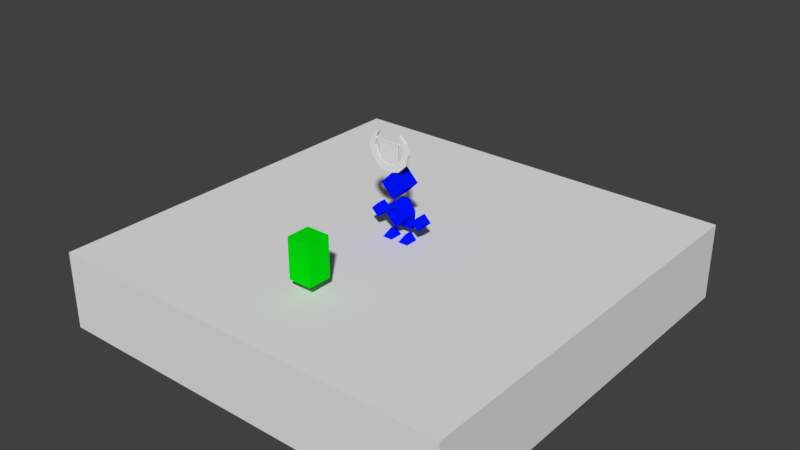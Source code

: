 # Source: Sete_Liras.blend  (saved by Blender 2.78.0; exported with 4.5.12 LTS)
import bpy
from mathutils import Matrix  # noqa: F401  (used for matrix-valued properties, if any)

bpy.ops.wm.read_factory_settings(use_empty=True)
scene = bpy.context.scene
scene.name = 'Scene'

# ---- collections
col_collection_1 = bpy.data.collections.new('Collection 1'); scene.collection.children.link(col_collection_1)
col_collection_2 = bpy.data.collections.new('Collection 2'); scene.collection.children.link(col_collection_2)
col_collection_3 = bpy.data.collections.new('Collection 3'); scene.collection.children.link(col_collection_3)

# ---- materials (node trees are filled in below, after node groups)
mat_material = bpy.data.materials.new('Material')
mat_material.alpha_threshold = 0.0
mat_material.use_transparent_shadow = False
mat_material.diffuse_color = (0.0, 0.8, 0.003328, 1.0)
mat_material.roughness = 0.5
mat_abejide = bpy.data.materials.new('Abejide')
mat_abejide.alpha_threshold = 0.0
mat_abejide.use_transparent_shadow = False
mat_abejide.diffuse_color = (0.0, 0.007435, 1.0, 1.0)
mat_abejide.roughness = 0.5

# ---- material node trees

# ---- world
world_world = bpy.data.worlds.new('World'); scene.world = world_world
world_world.color = (0.05088, 0.05088, 0.05088)
world_world.use_sun_shadow = False
world_world.sun_shadow_jitter_overblur = 0.0
world_world.cycles.sampling_method = 'MANUAL'

# ---- meshes
me_cube = bpy.data.meshes.new('Cube')
me_cube.from_pydata([(-1.0, -1.0, -1.0), (-1.0, -1.0, 2.388), (-1.0, 1.0, -1.0), (-1.0, 1.0, 2.388), (1.0, -1.0, -1.0), (1.0, -1.0, 2.388), (1.0, 1.0, -1.0), (1.0, 1.0, 2.388)], [], [(0, 1, 3, 2), (2, 3, 7, 6), (6, 7, 5, 4), (4, 5, 1, 0), (2, 6, 4, 0), (7, 3, 1, 5)])
me_cube.materials.append(mat_material)
me_cube.use_remesh_preserve_volume = False
me_cube.use_remesh_preserve_attributes = False
me_cube.use_mirror_vertex_groups = False
me_cube.update()
me_cube_006 = bpy.data.meshes.new('Cube.006')
me_cube_006.from_pydata([(0.859, -0.924, -0.359), (0.1207, -0.924, -0.359), (0.4898, -0.4001, -0.0146), (0.859, -0.3229, -0.96), (0.1207, -0.3229, -0.96), (0.4898, -0.1042, -0.3105), (0.7183, 0.2952, 0.7113), (0.7183, 0.7312, 0.2753), (0.7183, 1.281, 1.988), (0.7183, 2.008, 1.261), (0.8828, 0.09386, 0.6023), (1.268, 0.3663, 0.8747), (0.8828, 0.4791, 0.2171), (1.268, 0.7515, 0.4895), (1.268, -0.1785, 0.3299), (1.653, 0.09386, 0.6023), (1.268, 0.2067, -0.05535), (1.653, 0.4791, 0.2171), (-0.001965, -0.2187, 0.1975), (-0.7222, 0.2952, 0.7113), (-0.001965, 0.809, 1.225), (-0.001965, 0.2173, -0.2385), (-0.7222, 0.7312, 0.2753), (-0.001965, 1.245, 0.7892), (-0.001966, 0.7674, 1.474), (-0.7222, 1.281, 1.988), (-0.001966, 1.795, 2.502), (-0.001965, 1.494, 0.7476), (-0.7222, 2.008, 1.261), (-0.001965, 2.522, 1.775), (0.5041, 1.982, 1.342), (0.2752, 2.144, 1.504), (0.5041, 2.035, 1.289), (0.2752, 2.197, 1.45), (0.2752, 1.82, 1.18), (0.04627, 1.982, 1.342), (0.2752, 1.873, 1.127), (0.04627, 2.035, 1.289), (-0.06115, 1.982, 1.342), (-0.2901, 2.144, 1.504), (-0.06115, 2.035, 1.289), (-0.2901, 2.197, 1.45), (-0.2901, 1.82, 1.18), (-0.519, 1.982, 1.342), (-0.2901, 1.873, 1.127), (-0.519, 2.035, 1.289), (0.4254, 2.171, 1.374), (0.4254, 2.218, 1.421), (0.4254, 2.075, 1.47), (0.4254, 2.122, 1.517), (0.1359, 2.171, 1.374), (0.1359, 2.218, 1.421), (0.1359, 2.075, 1.47), (0.1359, 2.122, 1.517), (0.2806, 2.075, 1.47), (0.2806, 2.122, 1.517), (0.2806, 2.171, 1.374), (0.2806, 2.218, 1.421), (0.2083, 2.122, 1.517), (0.2083, 2.171, 1.374), (0.2083, 2.075, 1.47), (0.2083, 2.218, 1.421), (0.353, 2.075, 1.47), (0.353, 2.218, 1.421), (0.353, 2.122, 1.517), (0.353, 2.171, 1.374), (-0.2122, 2.171, 1.374), (-0.2122, 2.122, 1.517), (-0.2122, 2.218, 1.421), (-0.2122, 2.075, 1.47), (-0.357, 2.218, 1.421), (-0.357, 2.075, 1.47), (-0.357, 2.171, 1.374), (-0.357, 2.122, 1.517), (-0.2846, 2.218, 1.421), (-0.2846, 2.171, 1.374), (-0.2846, 2.122, 1.517), (-0.2846, 2.075, 1.47), (-0.4294, 2.122, 1.517), (-0.4294, 2.075, 1.47), (-0.4294, 2.218, 1.421), (-0.4294, 2.171, 1.374), (-0.1398, 2.122, 1.517), (-0.1398, 2.075, 1.47), (-0.1398, 2.218, 1.421), (-0.1398, 2.171, 1.374), (-1.657, 0.09386, 0.6023), (-1.272, 0.3663, 0.8747), (-1.657, 0.4791, 0.2171), (-1.272, 0.7515, 0.4895), (-1.272, -0.1785, 0.3299), (-0.8868, 0.09386, 0.6023), (-1.272, 0.2067, -0.05535), (-0.8868, 0.4791, 0.2171), (-0.1246, -0.924, -0.359), (-0.8629, -0.924, -0.359), (-0.4938, -0.4001, -0.0146), (-0.1246, -0.3229, -0.96), (-0.8629, -0.3229, -0.96), (-0.4938, -0.1042, -0.3105), (0.5097, -0.3679, 0.06758), (0.5724, 0.2974, 0.7329), (-0.5137, -0.5167, 0.2163), (0.5097, -0.5167, 0.2163), (0.5724, 0.1487, 0.8817), (-0.5764, 0.1487, 0.8817), (-0.5137, -0.3679, 0.06758), (-0.5764, 0.2974, 0.7329), (-0.2171, 0.5627, 1.296), (-0.2171, 0.7114, 1.147), (0.2132, 0.5627, 1.296), (0.2132, 0.7114, 1.147), (-0.2722, 0.5438, 1.199), (-0.2722, 1.18, 0.5632), (-0.4782, 0.3564, 1.012), (-0.4782, 0.9925, 0.3757), (0.2691, 0.5438, 1.199), (0.2691, 1.18, 0.5632), (0.4751, 0.3564, 1.012), (0.4751, 0.9925, 0.3757)], [], [(1, 2, 5, 4), (1, 4, 3, 0), (4, 5, 3), (2, 1, 0), (5, 2, 0, 3), (6, 20, 19, 18), (21, 7, 6, 18), (23, 20, 6, 7), (8, 26, 25, 24), (27, 9, 8, 24), (29, 26, 8, 9), (10, 11, 13, 12), (12, 13, 17, 16), (16, 17, 15, 14), (14, 15, 11, 10), (12, 16, 14, 10), (17, 13, 11, 15), (7, 21, 22, 23), (21, 18, 19, 22), (23, 22, 19, 20), (27, 24, 25, 28), (29, 28, 25, 26), (30, 31, 33, 32), (36, 37, 35, 34), (34, 35, 31, 30), (32, 36, 34, 30), (37, 33, 31, 35), (38, 39, 41, 40), (44, 45, 43, 42), (42, 43, 39, 38), (40, 44, 42, 38), (45, 41, 39, 43), (28, 29, 40, 41, 45), (9, 32, 33, 37, 29), (9, 27, 37, 36, 32), (27, 28, 45, 44, 40), (29, 37, 27, 40), (46, 47, 49, 48), (52, 53, 51, 50), (65, 63, 47, 46), (60, 52, 50, 59), (64, 49, 47, 63), (58, 55, 57, 61), (62, 54, 56, 65), (59, 61, 57, 56), (50, 51, 61, 59), (53, 58, 61, 51), (54, 60, 59, 56), (48, 62, 65, 46), (55, 64, 63, 57), (56, 57, 63, 65), (83, 69, 66, 85), (77, 71, 72, 75), (78, 73, 70, 80), (81, 80, 70, 72), (72, 70, 74, 75), (69, 77, 75, 66), (73, 76, 74, 70), (67, 82, 84, 68), (71, 79, 81, 72), (66, 68, 84, 85), (79, 78, 80, 81), (85, 84, 82, 83), (76, 67, 68, 74), (75, 74, 68, 66), (86, 87, 89, 88), (88, 89, 93, 92), (92, 93, 91, 90), (90, 91, 87, 86), (88, 92, 90, 86), (93, 89, 87, 91), (95, 96, 99, 98), (95, 98, 97, 94), (98, 99, 97), (96, 95, 94), (99, 96, 94, 97), (105, 102, 103, 104), (107, 101, 100, 106), (102, 105, 107, 106), (110, 104, 101, 111), (103, 102, 106, 100), (104, 103, 100, 101), (105, 104, 110, 108), (105, 108, 109, 107), (107, 109, 111, 101), (109, 108, 110, 111), (113, 115, 114, 112), (117, 116, 118, 119), (114, 115, 119, 118), (115, 113, 117, 119), (113, 112, 116, 117), (114, 118, 116, 112)])
_uv = me_cube_006.uv_layers.new(name='UVMap')
_uv.uv.foreach_set('vector', [0.6672, 0.6861, 0.7554, 0.7048, 0.7554, 0.765, 0.6672, 0.8089, 0.6672, 0.6861, 0.6672, 0.8089, 0.5606, 0.8088, 0.5606, 0.6861, 0.6672, 0.8089, 0.6139, 0.8976, 0.5606, 0.8088, 0.6139, 0.597, 0.6672, 0.6861, 0.5606, 0.6861, 0.4723, 0.765, 0.4723, 0.7048, 0.5606, 0.6861, 0.5606, 0.8088, 0.4963, 0.142, 0.6352, 0.002155, 0.7733, 0.142, 0.635, 0.2815, 0.6352, 0.2815, 0.496, 0.4211, 0.4358, 0.3599, 0.575, 0.2209, 0.5746, 0.6217, 0.6355, 0.561, 0.496, 0.4211, 0.4351, 0.4823, 0.3966, 0.4727, 0.2681, 0.3437, 0.1402, 0.4723, 0.2687, 0.6008, 0.1402, 0.4719, 0.01119, 0.6014, 0.1397, 0.7298, 0.2683, 0.6014, 0.268, 0.8604, 0.1385, 0.9901, 0.00876, 0.8604, 0.1385, 0.7305, 0.246, 0.2666, 0.1889, 0.3236, 0.1318, 0.2669, 0.1892, 0.2093, 0.1892, 0.2093, 0.1318, 0.2669, 0.07425, 0.2097, 0.1318, 0.152, 0.07411, 0.09423, 0.01648, 0.152, 0.07425, 0.2097, 0.1318, 0.152, 0.1318, 0.152, 0.1893, 0.09453, 0.1316, 0.03682, 0.07411, 0.09423, 0.1892, 0.2093, 0.1318, 0.152, 0.1893, 0.09456, 0.2465, 0.1519, 0.07425, 0.2097, 0.1318, 0.2669, 0.0745, 0.3242, 0.0173, 0.267, 0.496, 0.4211, 0.6352, 0.2815, 0.7743, 0.4212, 0.6355, 0.561, 0.6958, 0.2201, 0.6352, 0.2815, 0.7743, 0.4207, 0.8349, 0.3591, 0.6969, 0.6228, 0.8359, 0.4825, 0.7743, 0.4207, 0.6355, 0.561, 0.2683, 0.6004, 0.3969, 0.4725, 0.5263, 0.6012, 0.3975, 0.73, 0.2677, 0.8604, 0.3974, 0.7302, 0.5279, 0.8603, 0.3978, 0.9904, 0.1847, 0.7372, 0.2171, 0.7705, 0.2171, 0.7782, 0.177, 0.7372, 0.217, 0.6961, 0.2591, 0.7372, 0.2514, 0.7372, 0.217, 0.7038, 0.217, 0.7038, 0.2514, 0.7372, 0.2171, 0.7705, 0.1847, 0.7372, 0.177, 0.7372, 0.217, 0.6961, 0.217, 0.7038, 0.1847, 0.7372, 0.2591, 0.7372, 0.2171, 0.7782, 0.2171, 0.7705, 0.2514, 0.7372, 0.2861, 0.7372, 0.3188, 0.7705, 0.3188, 0.7782, 0.2784, 0.7372, 0.3185, 0.6961, 0.3604, 0.7371, 0.3528, 0.7372, 0.3186, 0.7038, 0.3186, 0.7038, 0.3528, 0.7372, 0.3188, 0.7705, 0.2861, 0.7372, 0.2785, 0.7372, 0.3185, 0.6961, 0.3186, 0.7038, 0.2861, 0.7372, 0.3605, 0.7372, 0.3188, 0.7782, 0.3189, 0.7705, 0.3528, 0.7372, 0.3975, 0.73, 0.268, 0.8604, 0.2784, 0.7372, 0.3188, 0.7782, 0.3605, 0.7372, 0.1393, 0.7298, 0.177, 0.7372, 0.2171, 0.7782, 0.2591, 0.7372, 0.268, 0.8604, 0.1393, 0.7298, 0.2683, 0.6004, 0.2591, 0.7372, 0.217, 0.6961, 0.177, 0.7372, 0.2683, 0.6004, 0.3975, 0.73, 0.3605, 0.7372, 0.3185, 0.6961, 0.2784, 0.7372, 0.268, 0.8604, 0.2591, 0.7372, 0.2683, 0.6004, 0.2784, 0.7372, 0.7852, 0.6175, 0.7852, 0.6385, 0.7424, 0.6385, 0.7424, 0.6175, 0.9801, 0.6175, 0.9801, 0.6385, 0.9374, 0.6385, 0.9374, 0.6175, 0.8232, 0.6175, 0.8232, 0.6385, 0.7852, 0.6385, 0.7852, 0.6175, 0.8993, 0.5748, 0.9374, 0.5748, 0.9374, 0.6175, 0.8993, 0.6175, 0.8232, 0.6812, 0.7852, 0.6812, 0.7852, 0.6385, 0.8232, 0.6385, 0.8993, 0.6812, 0.8613, 0.6812, 0.8613, 0.6385, 0.8993, 0.6385, 0.8232, 0.5748, 0.8613, 0.5748, 0.8613, 0.6175, 0.8232, 0.6175, 0.8993, 0.6175, 0.8993, 0.6385, 0.8613, 0.6385, 0.8613, 0.6175, 0.9374, 0.6175, 0.9374, 0.6385, 0.8993, 0.6385, 0.8993, 0.6175, 0.9374, 0.6812, 0.8993, 0.6812, 0.8993, 0.6385, 0.9374, 0.6385, 0.8613, 0.5748, 0.8993, 0.5748, 0.8993, 0.6175, 0.8613, 0.6175, 0.7852, 0.5748, 0.8232, 0.5748, 0.8232, 0.6175, 0.7852, 0.6175, 0.8613, 0.6812, 0.8232, 0.6812, 0.8232, 0.6385, 0.8613, 0.6385, 0.8613, 0.6175, 0.8613, 0.6385, 0.8232, 0.6385, 0.8232, 0.6175, 0.7981, 0.1484, 0.8362, 0.1484, 0.8362, 0.1911, 0.7981, 0.1911, 0.8742, 0.1484, 0.9123, 0.1484, 0.9123, 0.1911, 0.8742, 0.1911, 0.9503, 0.2548, 0.9123, 0.2548, 0.9123, 0.2121, 0.9503, 0.2121, 0.9503, 0.1911, 0.9503, 0.2121, 0.9123, 0.2121, 0.9123, 0.1911, 0.9123, 0.1911, 0.9123, 0.2121, 0.8742, 0.2121, 0.8742, 0.1911, 0.8362, 0.1484, 0.8742, 0.1484, 0.8742, 0.1911, 0.8362, 0.1911, 0.9123, 0.2548, 0.8742, 0.2548, 0.8742, 0.2121, 0.9123, 0.2121, 0.8362, 0.2548, 0.7981, 0.2548, 0.7981, 0.2121, 0.8362, 0.2121, 0.9123, 0.1484, 0.9503, 0.1484, 0.9503, 0.1911, 0.9123, 0.1911, 0.8362, 0.1911, 0.8362, 0.2121, 0.7981, 0.2121, 0.7981, 0.1911, 0.9931, 0.1911, 0.9931, 0.2121, 0.9503, 0.2121, 0.9503, 0.1911, 0.7981, 0.1911, 0.7981, 0.2121, 0.7554, 0.2121, 0.7554, 0.1911, 0.8742, 0.2548, 0.8362, 0.2548, 0.8362, 0.2121, 0.8742, 0.2121, 0.8742, 0.1911, 0.8742, 0.2121, 0.8362, 0.2121, 0.8362, 0.1911, 0.488, 0.2678, 0.4309, 0.3249, 0.3737, 0.2681, 0.4312, 0.2105, 0.4312, 0.2105, 0.3737, 0.2681, 0.3162, 0.2109, 0.3738, 0.1532, 0.3161, 0.09547, 0.2585, 0.1533, 0.3162, 0.2109, 0.3738, 0.1532, 0.3738, 0.1532, 0.4313, 0.09578, 0.3736, 0.03808, 0.3161, 0.09547, 0.4312, 0.2105, 0.3738, 0.1532, 0.4313, 0.09578, 0.4885, 0.1532, 0.3162, 0.2109, 0.3737, 0.2681, 0.3165, 0.3254, 0.2593, 0.2682, 0.9036, 0.784, 0.9918, 0.8027, 0.9918, 0.8628, 0.9036, 0.9067, 0.9036, 0.784, 0.9036, 0.9067, 0.797, 0.9066, 0.797, 0.784, 0.9036, 0.9067, 0.8502, 0.9955, 0.797, 0.9066, 0.8502, 0.6948, 0.9036, 0.784, 0.797, 0.784, 0.7087, 0.8628, 0.7087, 0.8027, 0.797, 0.784, 0.797, 0.9066, 0.4724, 0.2124, 0.4866, 0.03178, 0.7194, 0.03178, 0.7337, 0.2124, 0.4724, 0.4776, 0.7337, 0.4776, 0.7194, 0.6583, 0.4866, 0.6583, 0.2369, 0.3248, 0.4181, 0.3248, 0.4181, 0.3652, 0.2369, 0.3652, 0.6444, 0.3248, 0.7879, 0.3248, 0.7879, 0.3652, 0.6444, 0.3652, 0.7194, 0.6987, 0.4866, 0.6987, 0.4866, 0.6583, 0.7194, 0.6583, 0.7879, 0.3248, 0.9692, 0.3248, 0.9692, 0.3652, 0.7879, 0.3652, 0.4724, 0.2124, 0.7337, 0.2124, 0.6444, 0.3248, 0.5617, 0.3248, 0.4181, 0.3248, 0.5617, 0.3248, 0.5617, 0.3652, 0.4181, 0.3652, 0.4724, 0.4776, 0.5617, 0.3652, 0.6444, 0.3652, 0.7337, 0.4776, 0.5617, 0.3652, 0.5617, 0.3248, 0.6444, 0.3248, 0.6444, 0.3652, 0.1837, 0.6392, 0.1442, 0.6901, 0.007794, 0.5841, 0.04735, 0.5332, 0.2877, 0.6392, 0.424, 0.5332, 0.4636, 0.5841, 0.3272, 0.6901, 0.1442, 0.8628, 0.1442, 0.6901, 0.3272, 0.6901, 0.3272, 0.8628, 0.1442, 0.6901, 0.1837, 0.6392, 0.2877, 0.6392, 0.3272, 0.6901, 0.1837, 0.6392, 0.1837, 0.4665, 0.2877, 0.4665, 0.2877, 0.6392, 0.1435, 0.6908, 0.3243, 0.6908, 0.2852, 0.6405, 0.1826, 0.6405])
_ca = me_cube_006.color_attributes.new('Col', 'BYTE_COLOR', 'CORNER')
_ca.data.foreach_set('color', [1.0, 1.0, 1.0, 1.0, 1.0, 1.0, 1.0, 1.0, 1.0, 1.0, 1.0, 1.0, 1.0, 1.0, 1.0, 1.0, 1.0, 1.0, 1.0, 1.0, 1.0, 1.0, 1.0, 1.0, 1.0, 1.0, 1.0, 1.0, 1.0, 1.0, 1.0, 1.0, 1.0, 1.0, 1.0, 1.0, 1.0, 1.0, 1.0, 1.0, 1.0, 1.0, 1.0, 1.0, 1.0, 1.0, 1.0, 1.0, 1.0, 1.0, 1.0, 1.0, 1.0, 1.0, 1.0, 1.0, 1.0, 1.0, 1.0, 1.0, 1.0, 1.0, 1.0, 1.0, 1.0, 1.0, 1.0, 1.0, 1.0, 1.0, 1.0, 1.0, 1.0, 1.0, 1.0, 1.0, 1.0, 1.0, 1.0, 1.0, 1.0, 1.0, 1.0, 1.0, 1.0, 1.0, 1.0, 1.0, 1.0, 1.0, 1.0, 1.0, 1.0, 1.0, 1.0, 1.0, 1.0, 1.0, 1.0, 1.0, 1.0, 1.0, 1.0, 1.0, 1.0, 1.0, 1.0, 1.0, 1.0, 1.0, 1.0, 1.0, 1.0, 1.0, 1.0, 1.0, 1.0, 1.0, 1.0, 1.0, 1.0, 1.0, 1.0, 1.0, 1.0, 1.0, 1.0, 1.0, 1.0, 1.0, 1.0, 1.0, 1.0, 1.0, 1.0, 1.0, 1.0, 1.0, 1.0, 1.0, 1.0, 1.0, 1.0, 1.0, 1.0, 1.0, 1.0, 1.0, 1.0, 1.0, 1.0, 1.0, 1.0, 1.0, 1.0, 1.0, 1.0, 1.0, 1.0, 1.0, 1.0, 1.0, 1.0, 1.0, 1.0, 1.0, 1.0, 1.0, 1.0, 1.0, 1.0, 1.0, 1.0, 1.0, 1.0, 1.0, 1.0, 1.0, 1.0, 1.0, 1.0, 1.0, 1.0, 1.0, 1.0, 1.0, 1.0, 1.0, 1.0, 1.0, 1.0, 1.0, 1.0, 1.0, 1.0, 1.0, 1.0, 1.0, 1.0, 1.0, 1.0, 1.0, 1.0, 1.0, 1.0, 1.0, 1.0, 1.0, 1.0, 1.0, 1.0, 1.0, 1.0, 1.0, 1.0, 1.0, 1.0, 1.0, 1.0, 1.0, 1.0, 1.0, 1.0, 1.0, 1.0, 1.0, 1.0, 1.0, 1.0, 1.0, 1.0, 1.0, 1.0, 1.0, 1.0, 1.0, 1.0, 1.0, 1.0, 1.0, 1.0, 1.0, 1.0, 1.0, 1.0, 1.0, 1.0, 1.0, 1.0, 1.0, 1.0, 1.0, 1.0, 1.0, 1.0, 1.0, 1.0, 1.0, 1.0, 1.0, 1.0, 1.0, 1.0, 1.0, 1.0, 1.0, 1.0, 1.0, 1.0, 1.0, 1.0, 1.0, 1.0, 1.0, 1.0, 1.0, 1.0, 1.0, 1.0, 1.0, 1.0, 1.0, 1.0, 1.0, 1.0, 1.0, 1.0, 1.0, 1.0, 1.0, 1.0, 1.0, 1.0, 1.0, 1.0, 1.0, 1.0, 1.0, 1.0, 1.0, 1.0, 1.0, 1.0, 1.0, 1.0, 1.0, 1.0, 1.0, 1.0, 1.0, 1.0, 1.0, 1.0, 1.0, 1.0, 1.0, 1.0, 1.0, 1.0, 1.0, 1.0, 1.0, 1.0, 1.0, 1.0, 1.0, 1.0, 1.0, 1.0, 1.0, 1.0, 1.0, 1.0, 1.0, 1.0, 1.0, 1.0, 1.0, 1.0, 1.0, 1.0, 1.0, 1.0, 1.0, 1.0, 1.0, 1.0, 1.0, 1.0, 1.0, 1.0, 1.0, 1.0, 1.0, 1.0, 1.0, 1.0, 1.0, 1.0, 1.0, 1.0, 1.0, 1.0, 1.0, 1.0, 1.0, 1.0, 1.0, 1.0, 1.0, 1.0, 1.0, 1.0, 1.0, 1.0, 1.0, 1.0, 1.0, 1.0, 1.0, 1.0, 1.0, 1.0, 1.0, 1.0, 1.0, 1.0, 1.0, 1.0, 1.0, 1.0, 1.0, 1.0, 1.0, 1.0, 1.0, 1.0, 1.0, 1.0, 1.0, 1.0, 1.0, 1.0, 1.0, 1.0, 1.0, 1.0, 1.0, 1.0, 1.0, 1.0, 1.0, 1.0, 1.0, 1.0, 1.0, 1.0, 1.0, 1.0, 1.0, 1.0, 1.0, 1.0, 1.0, 1.0, 1.0, 1.0, 1.0, 1.0, 1.0, 1.0, 1.0, 1.0, 1.0, 1.0, 1.0, 1.0, 1.0, 1.0, 1.0, 1.0, 1.0, 1.0, 1.0, 1.0, 1.0, 1.0, 1.0, 1.0, 1.0, 1.0, 1.0, 1.0, 1.0, 1.0, 1.0, 1.0, 1.0, 1.0, 1.0, 1.0, 1.0, 1.0, 1.0, 1.0, 1.0, 1.0, 1.0, 1.0, 1.0, 1.0, 1.0, 1.0, 1.0, 1.0, 1.0, 1.0, 1.0, 1.0, 1.0, 1.0, 1.0, 1.0, 1.0, 1.0, 1.0, 1.0, 1.0, 1.0, 1.0, 1.0, 1.0, 1.0, 1.0, 1.0, 1.0, 1.0, 1.0, 1.0, 1.0, 1.0, 1.0, 1.0, 1.0, 1.0, 1.0, 1.0, 1.0, 1.0, 1.0, 1.0, 1.0, 1.0, 1.0, 1.0, 1.0, 1.0, 1.0, 1.0, 1.0, 1.0, 1.0, 1.0, 1.0, 1.0, 1.0, 1.0, 1.0, 1.0, 1.0, 1.0, 1.0, 1.0, 1.0, 1.0, 1.0, 1.0, 1.0, 1.0, 1.0, 1.0, 1.0, 1.0, 1.0, 1.0, 1.0, 1.0, 1.0, 1.0, 1.0, 1.0, 1.0, 1.0, 1.0, 1.0, 1.0, 1.0, 1.0, 1.0, 1.0, 1.0, 1.0, 1.0, 1.0, 1.0, 1.0, 1.0, 1.0, 1.0, 1.0, 1.0, 1.0, 1.0, 1.0, 1.0, 1.0, 1.0, 1.0, 1.0, 1.0, 1.0, 1.0, 1.0, 1.0, 1.0, 1.0, 1.0, 1.0, 1.0, 1.0, 1.0, 1.0, 1.0, 1.0, 1.0, 1.0, 1.0, 1.0, 1.0, 1.0, 1.0, 1.0, 1.0, 1.0, 1.0, 1.0, 1.0, 1.0, 1.0, 1.0, 1.0, 1.0, 1.0, 1.0, 1.0, 1.0, 1.0, 1.0, 1.0, 1.0, 1.0, 1.0, 1.0, 1.0, 1.0, 1.0, 1.0, 1.0, 1.0, 1.0, 1.0, 1.0, 1.0, 1.0, 1.0, 1.0, 1.0, 1.0, 1.0, 1.0, 1.0, 1.0, 1.0, 1.0, 1.0, 1.0, 1.0, 1.0, 1.0, 1.0, 1.0, 1.0, 1.0, 1.0, 1.0, 1.0, 1.0, 1.0, 1.0, 1.0, 1.0, 1.0, 1.0, 1.0, 1.0, 1.0, 1.0, 1.0, 1.0, 1.0, 1.0, 1.0, 1.0, 1.0, 1.0, 1.0, 1.0, 1.0, 1.0, 1.0, 1.0, 1.0, 1.0, 1.0, 1.0, 1.0, 1.0, 1.0, 1.0, 1.0, 1.0, 1.0, 1.0, 1.0, 1.0, 1.0, 1.0, 1.0, 1.0, 1.0, 1.0, 1.0, 1.0, 1.0, 1.0, 1.0, 1.0, 1.0, 1.0, 1.0, 1.0, 1.0, 1.0, 1.0, 1.0, 1.0, 1.0, 1.0, 1.0, 1.0, 1.0, 1.0, 1.0, 1.0, 1.0, 1.0, 1.0, 1.0, 1.0, 1.0, 1.0, 1.0, 1.0, 1.0, 1.0, 1.0, 1.0, 1.0, 1.0, 1.0, 1.0, 1.0, 1.0, 1.0, 1.0, 1.0, 1.0, 1.0, 1.0, 1.0, 1.0, 1.0, 1.0, 1.0, 1.0, 1.0, 1.0, 1.0, 1.0, 1.0, 1.0, 1.0, 1.0, 1.0, 1.0, 1.0, 1.0, 1.0, 1.0, 1.0, 1.0, 1.0, 1.0, 1.0, 1.0, 1.0, 1.0, 1.0, 1.0, 1.0, 1.0, 1.0, 1.0, 1.0, 1.0, 1.0, 1.0, 1.0, 1.0, 1.0, 1.0, 1.0, 1.0, 1.0, 1.0, 1.0, 1.0, 1.0, 1.0, 1.0, 1.0, 1.0, 1.0, 1.0, 1.0, 1.0, 1.0, 1.0, 1.0, 1.0, 1.0, 1.0, 1.0, 1.0, 1.0, 1.0, 1.0, 1.0, 1.0, 1.0, 1.0, 1.0, 1.0, 1.0, 1.0, 1.0, 1.0, 1.0, 1.0, 1.0, 1.0, 1.0, 1.0, 1.0, 1.0, 1.0, 1.0, 1.0, 1.0, 1.0, 1.0, 1.0, 1.0, 1.0, 1.0, 1.0, 1.0, 1.0, 1.0, 1.0, 1.0, 1.0, 1.0, 1.0, 1.0, 1.0, 1.0, 1.0, 1.0, 1.0, 1.0, 1.0, 1.0, 1.0, 1.0, 1.0, 1.0, 1.0, 1.0, 1.0, 1.0, 1.0, 1.0, 1.0, 1.0, 1.0, 1.0, 1.0, 1.0, 1.0, 1.0, 1.0, 1.0, 1.0, 1.0, 1.0, 1.0, 1.0, 1.0, 1.0, 1.0, 1.0, 1.0, 1.0, 1.0, 1.0, 1.0, 1.0, 1.0, 1.0, 1.0, 1.0, 1.0, 1.0, 1.0, 1.0, 1.0, 1.0, 1.0, 1.0, 1.0, 1.0, 1.0, 1.0, 1.0, 1.0, 1.0, 1.0, 1.0, 1.0, 1.0, 1.0, 1.0, 1.0, 1.0, 1.0, 1.0, 1.0, 1.0, 1.0, 1.0, 1.0, 1.0, 1.0, 1.0, 1.0, 1.0, 1.0, 1.0, 1.0, 1.0, 1.0, 1.0, 1.0, 1.0, 1.0, 1.0, 1.0, 1.0, 1.0, 1.0, 1.0, 1.0, 1.0, 1.0, 1.0, 1.0, 1.0, 1.0, 1.0, 1.0, 1.0, 1.0, 1.0, 1.0, 1.0, 1.0, 1.0, 1.0, 1.0, 1.0, 1.0, 1.0, 1.0, 1.0, 1.0, 1.0, 1.0, 1.0, 1.0, 1.0, 1.0, 1.0, 1.0, 1.0, 1.0, 1.0, 1.0, 1.0, 1.0, 1.0, 1.0, 1.0, 1.0, 1.0, 1.0, 1.0, 1.0, 1.0, 1.0, 1.0, 1.0, 1.0, 1.0, 1.0, 1.0, 1.0, 1.0, 1.0, 1.0, 1.0, 1.0, 1.0, 1.0, 1.0, 1.0, 1.0, 1.0, 1.0, 1.0, 1.0, 1.0, 1.0, 1.0, 1.0, 1.0, 1.0, 1.0, 1.0, 1.0, 1.0, 1.0, 1.0, 1.0, 1.0, 1.0, 1.0, 1.0, 1.0, 1.0, 1.0, 1.0, 1.0, 1.0, 1.0, 1.0, 1.0, 1.0, 1.0, 1.0, 1.0, 1.0, 1.0, 1.0, 1.0, 1.0, 1.0, 1.0, 1.0, 1.0, 1.0, 1.0, 1.0, 1.0, 1.0, 1.0, 1.0, 1.0, 1.0, 1.0, 1.0, 1.0, 1.0, 1.0, 1.0, 1.0, 1.0, 1.0, 1.0, 1.0, 1.0, 1.0, 1.0, 1.0, 1.0, 1.0, 1.0, 1.0, 1.0, 1.0, 1.0, 1.0, 1.0, 1.0, 1.0, 1.0, 1.0, 1.0, 1.0, 1.0, 1.0, 1.0, 1.0, 1.0, 1.0, 1.0, 1.0, 1.0, 1.0, 1.0, 1.0, 1.0, 1.0, 1.0, 1.0, 1.0, 1.0, 1.0, 1.0, 1.0, 1.0, 1.0, 1.0, 1.0, 1.0, 1.0, 1.0, 1.0, 1.0, 1.0, 1.0, 1.0, 1.0, 1.0, 1.0, 1.0, 1.0, 1.0, 1.0, 1.0, 1.0, 1.0, 1.0, 1.0, 1.0, 1.0, 1.0, 1.0, 1.0, 1.0, 1.0, 1.0, 1.0, 1.0, 1.0, 1.0, 1.0, 1.0, 1.0, 1.0, 1.0, 1.0, 1.0, 1.0, 1.0, 1.0, 1.0, 1.0, 1.0, 1.0, 1.0, 1.0, 1.0, 1.0, 1.0, 1.0, 1.0, 1.0, 1.0, 1.0, 1.0, 1.0, 1.0, 1.0, 1.0, 1.0, 1.0, 1.0, 1.0, 1.0, 1.0, 1.0, 1.0, 1.0, 1.0, 1.0, 1.0, 1.0, 1.0, 1.0, 1.0, 1.0, 1.0, 1.0, 1.0, 1.0, 1.0, 1.0, 1.0, 1.0, 1.0, 1.0, 1.0, 1.0, 1.0, 1.0, 1.0, 1.0, 1.0, 1.0, 1.0, 1.0, 1.0, 1.0, 1.0, 1.0, 1.0, 1.0, 1.0, 1.0, 1.0, 1.0, 1.0, 1.0, 1.0, 1.0, 1.0, 1.0, 1.0, 1.0, 1.0, 1.0, 1.0, 1.0, 1.0, 1.0, 1.0, 1.0, 1.0, 1.0, 1.0, 1.0, 1.0, 1.0, 1.0, 1.0, 1.0, 1.0, 1.0, 1.0, 1.0, 1.0, 1.0, 1.0, 1.0, 1.0, 1.0, 1.0, 1.0, 1.0, 1.0, 1.0, 1.0, 1.0, 1.0, 1.0, 1.0, 1.0, 1.0, 1.0, 1.0, 1.0, 1.0, 1.0, 1.0, 1.0, 1.0, 1.0, 1.0, 1.0, 1.0, 1.0, 1.0, 1.0, 1.0, 1.0, 1.0, 1.0, 1.0, 1.0, 1.0, 1.0, 1.0, 1.0, 1.0, 1.0, 1.0, 1.0, 1.0, 1.0, 1.0, 1.0, 1.0, 1.0, 1.0, 1.0, 1.0, 1.0, 1.0, 1.0, 1.0, 1.0, 1.0, 1.0, 1.0, 1.0, 1.0, 1.0, 1.0, 1.0, 1.0, 1.0, 1.0, 1.0, 1.0, 1.0, 1.0, 1.0, 1.0, 1.0, 1.0, 1.0, 1.0, 1.0, 1.0, 1.0, 1.0, 1.0, 1.0, 1.0, 1.0, 1.0, 1.0, 1.0, 1.0, 1.0, 1.0, 1.0, 1.0, 1.0, 1.0, 1.0, 1.0, 1.0, 1.0, 1.0, 1.0, 1.0, 1.0, 1.0, 1.0, 1.0, 1.0, 1.0, 1.0, 1.0, 1.0, 1.0, 1.0, 1.0, 1.0, 1.0, 1.0, 1.0, 1.0, 1.0, 1.0, 1.0, 1.0, 1.0, 1.0, 1.0, 1.0, 1.0, 1.0, 1.0, 1.0, 1.0, 1.0, 1.0, 1.0, 1.0, 1.0, 1.0, 1.0, 1.0, 1.0, 1.0, 1.0, 1.0, 1.0, 1.0, 1.0, 1.0, 1.0, 1.0, 1.0, 1.0, 1.0, 1.0, 1.0, 1.0, 1.0, 1.0, 1.0, 1.0, 1.0, 1.0, 1.0, 1.0, 1.0, 1.0, 1.0, 1.0, 1.0, 1.0, 1.0, 1.0, 1.0, 1.0, 1.0, 1.0, 1.0, 1.0, 1.0, 1.0, 1.0, 1.0, 1.0, 1.0, 1.0, 1.0, 1.0, 1.0, 1.0, 1.0, 1.0, 1.0, 1.0, 1.0, 1.0, 1.0, 1.0, 1.0, 1.0, 1.0, 1.0, 1.0, 1.0, 1.0, 1.0, 1.0])
me_cube_006.materials.append(mat_abejide)
me_cube_006.use_remesh_preserve_volume = False
me_cube_006.use_remesh_preserve_attributes = False
me_cube_006.use_mirror_vertex_groups = False
me_cube_006.update()
me_plane = bpy.data.meshes.new('Plane')
me_plane.from_pydata([(-1.0, -1.0, 0.0), (1.0, -1.0, 0.0), (-1.0, 1.0, 0.0), (1.0, 1.0, 0.0), (-1.0, 1.0, -0.3754), (-1.0, -1.0, -0.3754), (1.0, -1.0, -0.3754), (1.0, 1.0, -0.3754)], [], [(0, 1, 3, 2), (5, 4, 7, 6), (1, 6, 7, 3), (2, 4, 5, 0), (3, 7, 4, 2), (0, 5, 6, 1)])
me_plane.use_remesh_preserve_volume = False
me_plane.use_remesh_preserve_attributes = False
me_plane.use_mirror_vertex_groups = False
me_plane.update()
me_cube_001 = bpy.data.meshes.new('Cube.001')
me_cube_001.from_pydata([(-0.5868, -0.07342, 1.607), (-0.5879, -0.07342, 1.517), (-0.5868, 0.07342, 1.607), (-0.5879, 0.07342, 1.517), (0.0, -0.07342, -0.2519), (0.0, -0.07342, 0.1288), (0.0, 0.07342, -0.2519), (0.0, 0.07342, 0.1288), (-1.075, 0.07342, 0.8236), (-0.7879, 0.07342, 0.8462), (-1.075, -0.07342, 0.8236), (-0.7879, -0.07342, 0.8462), (-0.9124, 0.07342, 1.317), (-0.7388, -0.07342, 1.229), (-0.7388, 0.07342, 1.229), (-0.9124, -0.07342, 1.317), (-0.394, 0.07342, 0.1995), (-0.5375, -0.07342, -0.1183), (-0.5375, 0.07342, -0.1183), (-0.394, -0.07342, 0.1995), (-0.9555, 0.07342, 0.3051), (-0.6453, -0.07342, 0.4754), (-0.6453, 0.07342, 0.4754), (-0.9555, -0.07342, 0.3051), (-0.7633, 0.0628, 1.127), (-0.7633, -0.0628, 1.127), (-0.7633, -0.0628, 1.225), (-0.7633, 0.0628, 1.225), (0.0, 0.0628, 1.225), (0.0, 0.0628, 1.127), (0.0, -0.0628, 1.127), (0.0, -0.0628, 1.225), (-0.4878, 0.05339, 1.149), (-0.4878, -0.05339, 1.149), (-0.3899, 0.05339, 1.149), (-0.3899, -0.05339, 1.149), (-0.4878, 0.05339, 0.1045), (-0.4878, -0.05339, 0.1045), (-0.3899, 0.05339, 0.1045), (-0.3899, -0.05339, 0.1045), (-0.3445, 0.05339, 1.149), (-0.3445, -0.05339, 1.149), (-0.2465, 0.05339, 1.149), (-0.2465, -0.05339, 1.149), (-0.3445, 0.05339, 0.1045), (-0.3445, -0.05339, 0.1045), (-0.2465, 0.05339, 0.1045), (-0.2465, -0.05339, 0.1045), (-0.2031, 0.05339, 1.149), (-0.2031, -0.05339, 1.149), (-0.1052, 0.05339, 1.149), (-0.1052, -0.05339, 1.149), (-0.2031, 0.05339, 0.1045), (-0.2031, -0.05339, 0.1045), (-0.1052, 0.05339, 0.1045), (-0.1052, -0.05339, 0.1045), (-0.05205, 0.05339, 1.149), (-0.05205, -0.05339, 1.149), (0.0, 0.05339, 1.149), (0.0, -0.05339, 1.149), (-0.05205, 0.05339, 0.1045), (-0.05205, -0.05339, 0.1045), (0.0, 0.05339, 0.1045), (0.0, -0.05339, 0.1045)], [], [(0, 1, 3, 2), (18, 16, 7, 6), (22, 9, 11, 21), (15, 13, 1, 0), (18, 6, 4, 17), (14, 3, 1, 13), (12, 8, 10, 15), (23, 21, 11, 10), (12, 14, 9, 8), (2, 3, 14, 12), (2, 12, 15, 0), (9, 14, 13, 11), (10, 11, 13, 15), (4, 5, 19, 17), (20, 18, 17, 23), (7, 16, 19, 5), (20, 22, 16, 18), (8, 9, 22, 20), (8, 20, 23, 10), (17, 19, 21, 23), (16, 22, 21, 19), (42, 43, 47, 46), (43, 41, 45, 47), (26, 25, 30, 31), (24, 27, 28, 29), (27, 26, 31, 28), (25, 24, 29, 30), (34, 35, 39, 38), (35, 33, 37, 39), (33, 32, 36, 37), (32, 34, 38, 36), (41, 40, 44, 45), (40, 42, 46, 44), (50, 51, 55, 54), (51, 49, 53, 55), (49, 48, 52, 53), (48, 50, 54, 52), (59, 57, 61, 63), (57, 56, 60, 61), (56, 58, 62, 60)])
_uv = me_cube_001.uv_layers.new(name='UVMap')
_uv.uv.foreach_set('vector', [0.9443, 0.6849, 0.9443, 0.6546, 0.9937, 0.6546, 0.9937, 0.6849, 0.5178, 0.1302, 0.4334, 0.2118, 0.3253, 0.1464, 0.3725, 0.0274, 0.9937, 0.2819, 0.9937, 0.4156, 0.9443, 0.4156, 0.9443, 0.2819, 0.09691, 0.5989, 0.1471, 0.5566, 0.2183, 0.6397, 0.2255, 0.6691, 0.8867, 0.2778, 0.8867, 0.09149, 0.9361, 0.09149, 0.9361, 0.2778, 0.9937, 0.5452, 0.9937, 0.6546, 0.9443, 0.6546, 0.9443, 0.5452, 0.8867, 0.8318, 0.8867, 0.6569, 0.9361, 0.6569, 0.9361, 0.8318, 0.006286, 0.2703, 0.1208, 0.3027, 0.1021, 0.435, 0.006286, 0.4493, 0.4567, 0.6256, 0.4135, 0.5763, 0.4763, 0.4629, 0.5689, 0.4914, 0.319, 0.6756, 0.3306, 0.6477, 0.4135, 0.5763, 0.4567, 0.6256, 0.8867, 0.9783, 0.8867, 0.8318, 0.9361, 0.8318, 0.9361, 0.9783, 0.9937, 0.4156, 0.9937, 0.5452, 0.9443, 0.5452, 0.9443, 0.4156, 0.006286, 0.4493, 0.1021, 0.435, 0.1471, 0.5566, 0.09691, 0.5989, 0.2655, 0.01893, 0.2942, 0.1437, 0.1824, 0.1933, 0.1113, 0.09994, 0.8867, 0.4779, 0.8867, 0.2778, 0.9361, 0.2778, 0.9361, 0.4779, 0.9937, 0.02173, 0.9937, 0.1564, 0.9443, 0.1564, 0.9443, 0.02173, 0.5959, 0.3145, 0.4777, 0.3292, 0.4334, 0.2118, 0.5178, 0.1302, 0.5689, 0.4914, 0.4763, 0.4629, 0.4777, 0.3292, 0.5959, 0.3145, 0.8867, 0.6569, 0.8867, 0.4779, 0.9361, 0.4779, 0.9361, 0.6569, 0.1113, 0.09994, 0.1824, 0.1933, 0.1208, 0.3027, 0.006286, 0.2703, 0.9937, 0.1564, 0.9937, 0.2819, 0.9443, 0.2819, 0.9443, 0.1564, 0.5392, 0.9776, 0.5033, 0.9776, 0.5033, 0.6262, 0.5392, 0.6262, 0.6411, 0.9776, 0.6081, 0.9776, 0.6081, 0.6262, 0.6411, 0.6262, 0.1303, 0.8525, 0.1303, 0.8195, 0.3728, 0.8195, 0.3728, 0.8525, 0.1303, 0.7773, 0.1303, 0.7444, 0.3728, 0.7444, 0.3728, 0.7773, 0.1303, 0.7444, 0.1303, 0.7021, 0.3728, 0.7021, 0.3728, 0.7444, 0.1303, 0.8195, 0.1303, 0.7773, 0.3728, 0.7773, 0.3728, 0.8195, 0.7403, 0.6087, 0.7044, 0.6087, 0.7044, 0.2574, 0.7403, 0.2574, 0.7044, 0.6087, 0.6714, 0.6087, 0.6714, 0.2574, 0.7044, 0.2574, 0.6714, 0.6087, 0.6355, 0.6087, 0.6355, 0.2574, 0.6714, 0.2574, 0.6355, 0.6087, 0.6025, 0.6087, 0.6025, 0.2574, 0.6355, 0.2574, 0.6081, 0.9776, 0.5722, 0.9776, 0.5722, 0.6262, 0.6081, 0.6262, 0.5722, 0.9776, 0.5392, 0.9776, 0.5392, 0.6262, 0.5722, 0.6262, 0.7798, 0.3731, 0.7439, 0.3731, 0.7439, 0.02173, 0.7798, 0.02173, 0.8816, 0.3731, 0.8486, 0.3731, 0.8486, 0.02173, 0.8816, 0.02173, 0.8486, 0.3731, 0.8127, 0.3731, 0.8127, 0.02173, 0.8486, 0.02173, 0.8127, 0.3731, 0.7798, 0.3731, 0.7798, 0.02173, 0.8127, 0.02173, 0.7326, 0.9776, 0.7184, 0.9776, 0.7184, 0.6262, 0.7326, 0.6262, 0.718, 0.9776, 0.682, 0.9776, 0.682, 0.6262, 0.718, 0.6262, 0.682, 0.9776, 0.6679, 0.9776, 0.6679, 0.6262, 0.682, 0.6262])
me_cube_001.use_remesh_preserve_volume = False
me_cube_001.use_remesh_preserve_attributes = False
me_cube_001.use_mirror_vertex_groups = False
me_cube_001.update()
arm_armature = bpy.data.armatures.new('Armature')  # bones are not reproduced

# ---- objects
ob_inimigo = bpy.data.objects.new('Inimigo', me_cube)
ob_corpo = bpy.data.objects.new('Corpo', me_cube_006)
ob_plane = bpy.data.objects.new('Plane', me_plane)
ob_osso = bpy.data.objects.new('Osso', arm_armature)
ob_cube = bpy.data.objects.new('Cube', me_cube_001)

# ---- transforms, parenting, visibility, modifiers, constraints
ob_inimigo.location = (0.223, -5.989, 1.606)
ob_inimigo.scale = (0.5851, 0.5851, 0.5851)
ob_inimigo.lineart.crease_threshold = 0.0
ob_corpo.parent = ob_osso
ob_corpo.matrix_parent_inverse = Matrix(((1.0, 0.0, 0.0, 2.432), (0.0, 1.0, 0.0, -0.2829), (0.0, 0.0, 1.0, -0.161), (0.0, 0.0, 0.0, 1.0)))
ob_corpo.location = (-2.432, 0.2829, 0.161)
ob_corpo.rotation_euler = (0.7854, 7.918e-14, -3.142)
ob_corpo.scale = (0.5049, 0.5049, 0.5049)
ob_corpo.lineart.crease_threshold = 0.0
_vg = ob_corpo.vertex_groups.new(name='Bone')
_vg.add([6, 7, 18, 19, 20, 21, 22, 23, 100, 101, 102, 103, 104, 105, 106, 107, 108, 109, 110, 111, 112, 113, 114, 115, 116, 117, 118, 119], 1.0, 'REPLACE')
_vg = ob_corpo.vertex_groups.new(name='Bone.002')
for _i, _w in zip([8, 9, 24, 25, 26, 27, 28, 29, 30, 31, 32, 33, 34, 35, 36, 37, 38, 39, 40, 41, 42, 43, 44, 45], [0.9986, 1.0, 0.999, 1.0, 0.942, 1.0, 1.0, 1.0, 1.0, 1.0, 1.0, 1.0, 1.0, 0.997, 1.0, 0.9337, 1.0, 1.0, 1.0, 1.0, 1.0, 1.0, 1.0, 1.0]): _vg.add([_i], _w, 'REPLACE')
_vg = ob_corpo.vertex_groups.new(name='Bone.003')
for _i, _w in zip([86, 87, 88, 89, 90, 91, 92, 93], [1.0, 1.0, 0.9318, 1.0, 1.0, 0.9348, 1.0, 0.9202]): _vg.add([_i], _w, 'REPLACE')
_vg = ob_corpo.vertex_groups.new(name='Bone.004')
for _i, _w in zip([9, 20, 23, 24, 27, 28, 29, 30, 31, 32, 33, 34, 35, 36, 37, 38, 39, 40, 41, 42, 43, 44, 45, 46, 47, 48, 49, 50, 51, 52, 53, 54, 55, 56, 57, 58, 59, 60, 61, 62, 63, 64, 65, 66, 67, 68, 69, 71, 72, 74, 75, 77, 79, 82, 83, 84, 85], [1.048e-05, 0.0, 0.0, 0.0, 5.672e-06, 0.0, 1.572e-15, 3.492e-06, 1.047e-12, 0.0002784, 8.326e-15, 3.379e-06, 5.707e-11, 5.643e-07, 5.262e-14, 1.125e-28, 2.752e-06, 7.575e-30, 1.793e-07, 0.0001766, 1.434e-10, 1.74e-06, 1.539e-09, 2.143e-11, 1.68e-19, 3.975e-19, 1.577e-26, 1.0, 1.0, 1.0, 1.0, 1.0, 0.999, 0.9922, 1.0, 1.0, 1.0, 1.0, 1.0, 6.108e-18, 4.556e-22, 2.512e-26, 3.095e-22, 0.0, 0.0, 0.0, 0.0, 0.0, 0.0, 0.0, 0.0, 0.0, 0.0, 0.0, 0.0, 0.0, 0.0]): _vg.add([_i], _w, 'REPLACE')
_vg = ob_corpo.vertex_groups.new(name='Bone.007')
for _i, _w in zip([25, 28, 29, 34, 35, 37, 38, 39, 40, 41, 43, 45, 53, 66, 67, 68, 69, 70, 71, 72, 73, 74, 75, 76, 77, 78, 79, 80, 81, 82, 83, 84, 85], [0.0, 0.0, 0.0, 0.0, 0.0, 0.0, 0.0, 0.0, 0.0, 0.0, 0.0, 0.0, 0.0, 1.0, 1.0, 1.0, 1.0, 0.0, 0.0, 2.803e-45, 3.49e-05, 0.9993, 1.0, 0.9361, 1.0, 0.0131, 5.873e-29, 6.861e-36, 7.892e-37, 1.0, 1.0, 1.0, 1.0]): _vg.add([_i], _w, 'REPLACE')
_vg = ob_corpo.vertex_groups.new(name='Bone.001')
_vg.add([94, 95, 96, 97, 98, 99], 1.0, 'REPLACE')
_vg = ob_corpo.vertex_groups.new(name='Bone.005')
for _i, _w in zip([9, 20, 23, 24, 25, 26, 27, 28, 29, 30, 31, 32, 33, 34, 35, 36, 37, 38, 39, 40, 41, 42, 43, 44, 45, 46, 47, 48, 49, 50, 51, 52, 53, 54, 55, 56, 57, 58, 59, 60, 61, 62, 63, 64, 65, 66, 67, 68, 69, 70, 71, 72, 73, 74, 75, 76, 77, 78, 79, 80, 81, 82, 83, 84, 85], [1.709e-08, 0.0, 0.0, 5.133e-05, 5.701e-14, 3.827e-12, 3.575e-13, 1.092e-11, 3.877e-09, 0.0003426, 1.061e-12, 8.935e-12, 2.191e-12, 9.253e-29, 9.069e-11, 5.74e-19, 2.298e-18, 4.251e-22, 0.003222, 1.831e-13, 5.043e-14, 0.002681, 1.617e-07, 5.121e-10, 1.696e-09, 0.0, 0.0, 0.0, 0.0, 0.0, 0.0, 0.0, 0.0, 0.0, 0.0, 0.0, 0.0, 0.0, 0.0, 0.0, 0.0, 0.0, 0.0, 0.0, 0.0, 6.646e-29, 1.442e-13, 2.895e-34, 1.251e-13, 1.0, 1.0, 1.0, 1.0, 1.0, 1.0, 1.0, 1.0, 0.9119, 1.0, 1.0, 1.0, 2.434e-26, 7.326e-15, 2.764e-26, 2.113e-25]): _vg.add([_i], _w, 'REPLACE')
_vg = ob_corpo.vertex_groups.new(name='Bone.008')
for _i, _w in zip([10, 11, 12, 13, 14, 15, 16, 17], [0.8797, 1.0, 0.8831, 0.9996, 0.901, 1.0, 0.9748, 1.0]): _vg.add([_i], _w, 'REPLACE')
_vg = ob_corpo.vertex_groups.new(name='Bone.009')
for _i, _w in zip([0, 2, 4, 5, 18, 19, 21, 22, 86, 87, 88, 89, 90, 91, 92, 93, 98, 99, 102, 105, 106, 107], [0.0, 0.0, 0.0, 0.0, 0.0, 0.0, 0.0, 0.0, 1.105e-09, 1.483e-20, 1.153e-22, 1.351e-20, 1.399e-07, 4.123e-10, 7.081e-08, 2.173e-10, 0.0, 0.0, 0.0, 0.0, 0.0, 0.0]): _vg.add([_i], _w, 'REPLACE')
_vg = ob_corpo.vertex_groups.new(name='Bone.010')
for _i, _w in zip([3, 6, 7, 10, 11, 12, 13, 14, 15, 16, 17, 100, 101, 103, 104], [0.0, 0.0, 0.0, 3.483e-10, 1.07e-15, 3.398e-12, 1.571e-07, 5.79e-05, 1.82e-12, 4.956e-09, 7.785e-10, 0.0, 0.0, 0.0, 0.0]): _vg.add([_i], _w, 'REPLACE')
_vg = ob_corpo.vertex_groups.new(name='Bone.011')
_vg.add([0, 1, 2, 3, 4, 5], 1.0, 'REPLACE')
_vg = ob_corpo.vertex_groups.new(name='Bone.006')
for _i, _w in zip([8, 9, 20, 23, 24, 26, 27, 28, 29, 30, 31, 32, 33, 34, 35, 36, 37, 38, 39, 40, 41, 42, 43, 44, 45, 46, 47, 48, 49, 50, 51, 52, 53, 54, 55, 56, 57, 58, 59, 60, 61, 62, 63, 64, 65, 66, 67, 68, 69, 70, 71, 72, 73, 74, 75, 76, 77, 78, 79, 80, 81, 82, 83, 84, 85], [0.0, 5.243e-19, 0.0, 0.0, 1.493e-09, 1.144e-09, 5.294e-34, 0.0, 7.142e-27, 9.232e-18, 0.0, 1.973e-18, 7.899e-30, 4.092e-12, 2.01e-17, 7.621e-06, 1.862e-17, 3.35e-40, 2.281e-13, 3.864e-35, 8.595e-13, 7.422e-16, 1.382e-05, 4.388e-15, 1.292e-06, 1.0, 1.0, 1.0, 1.0, 3.742e-37, 3.159e-35, 1.253e-09, 9.032e-27, 1.0, 1.0, 0.9993, 1.0, 0.05533, 5.5e-34, 0.01676, 0.008399, 1.0, 1.0, 1.0, 1.0, 0.0, 0.0, 0.0, 0.0, 0.0, 0.0, 0.0, 0.0, 0.0, 0.0, 0.0, 0.0, 0.0, 0.0, 0.0, 0.0, 0.0, 0.0, 0.0, 0.0]): _vg.add([_i], _w, 'REPLACE')
_vg = ob_corpo.vertex_groups.new(name='Bone.012')
for _i, _w in zip([12, 15, 17, 88, 91, 93], [0.0, 0.0, 0.0, 0.0, 0.0, 0.0]): _vg.add([_i], _w, 'REPLACE')
_m = ob_corpo.modifiers.new('Armature', 'ARMATURE')
_m.object = ob_osso
ob_plane.location = (0.03407, 0.01959, 0.3886)
ob_plane.scale = (10.36, 10.36, 10.36)
ob_plane.lineart.crease_threshold = 0.0
ob_osso.location = (0.02446, 0.01237, 1.073)
ob_osso.scale = (1.8, 1.8, 1.8)
ob_osso.show_in_front = True
ob_osso.lineart.crease_threshold = 0.0
ob_cube.location = (-0.1856, -0.4059, 4.012)
ob_cube.lineart.crease_threshold = 0.0
_m = ob_cube.modifiers.new('Mirror', 'MIRROR')
_m.use_clip = True

# ---- collection membership
col_collection_1.objects.link(ob_inimigo)
col_collection_1.objects.link(ob_corpo)
col_collection_1.objects.link(ob_plane)
col_collection_2.objects.link(ob_osso)
col_collection_3.objects.link(ob_cube)

# ---- scene / render settings (as saved in the file)
scene.frame_start = 120; scene.frame_end = 140; scene.frame_set(0)
scene.render.engine = 'BLENDER_EEVEE_NEXT'
scene.render.resolution_percentage = 50
scene.render.dither_intensity = 0.0
scene.cycles.use_denoising = False
scene.cycles.samples = 128
scene.cycles.sampling_pattern = 'TABULATED_SOBOL'
scene.cycles.light_sampling_threshold = 0.0
scene.cycles.use_adaptive_sampling = False
scene.cycles.use_light_tree = False
scene.cycles.blur_glossy = 0.0
scene.cycles.sample_clamp_indirect = 0.0
scene.view_settings.view_transform = 'Standard'
bpy.context.view_layer.update()

# ---- added for rendering (the .blend has no active camera and no usable light): camera, sun
cam_auto = bpy.data.cameras.new('AutoCamera')
cam_auto.lens = 50.0
cam_auto.sensor_width = 36.0
cam_auto.clip_end = 1000.0
ob_auto_camera = bpy.data.objects.new('AutoCamera', cam_auto)
scene.collection.objects.link(ob_auto_camera)
ob_auto_camera.location = (28.4288, -34.0541, 23.775)
ob_auto_camera.rotation_euler = (1.09748, -7.21219e-08, 0.694738)
scene.camera = ob_auto_camera
light_auto_sun = bpy.data.lights.new('AutoSun', 'SUN')
light_auto_sun.energy = 3.0
light_auto_sun.angle = 0.0523599
ob_auto_sun = bpy.data.objects.new('AutoSun', light_auto_sun)
scene.collection.objects.link(ob_auto_sun)
ob_auto_sun.rotation_euler = (0.872665, 0.174533, 0.523599)
bpy.context.view_layer.update()
